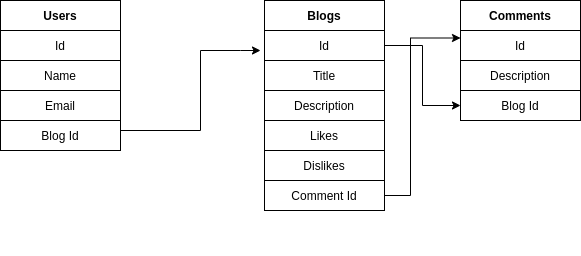

The diagram above was exported from draw.io. Its source (the exported page's mxGraphModel, read from the mxfile embedded in the PNG):
<mxGraphModel dx="868" dy="455" grid="1" gridSize="10" guides="1" tooltips="1" connect="1" arrows="1" fold="1" page="1" pageScale="1" pageWidth="827" pageHeight="1169" math="0" shadow="0">
  <root>
    <mxCell id="WIyWlLk6GJQsqaUBKTNV-0" />
    <mxCell id="WIyWlLk6GJQsqaUBKTNV-1" parent="WIyWlLk6GJQsqaUBKTNV-0" />
    <mxCell id="7FOo4oui2Zv1609lbAvC-14" value="" style="edgeStyle=orthogonalEdgeStyle;rounded=0;orthogonalLoop=1;jettySize=auto;html=1;" edge="1" parent="WIyWlLk6GJQsqaUBKTNV-1" source="7FOo4oui2Zv1609lbAvC-9">
      <mxGeometry relative="1" as="geometry">
        <mxPoint x="410" y="150" as="targetPoint" />
        <Array as="points">
          <mxPoint x="210" y="230" />
          <mxPoint x="350" y="230" />
          <mxPoint x="350" y="150" />
          <mxPoint x="390" y="150" />
        </Array>
      </mxGeometry>
    </mxCell>
    <mxCell id="7FOo4oui2Zv1609lbAvC-9" value="&lt;b&gt;Users&lt;/b&gt;" style="rounded=0;whiteSpace=wrap;html=1;" vertex="1" parent="WIyWlLk6GJQsqaUBKTNV-1">
      <mxGeometry x="150" y="100" width="120" height="30" as="geometry" />
    </mxCell>
    <mxCell id="7FOo4oui2Zv1609lbAvC-17" value="Name" style="rounded=0;whiteSpace=wrap;html=1;" vertex="1" parent="WIyWlLk6GJQsqaUBKTNV-1">
      <mxGeometry x="150" y="160" width="120" height="30" as="geometry" />
    </mxCell>
    <mxCell id="7FOo4oui2Zv1609lbAvC-13" value="&lt;b&gt;Blogs&lt;/b&gt;" style="rounded=0;whiteSpace=wrap;html=1;" vertex="1" parent="WIyWlLk6GJQsqaUBKTNV-1">
      <mxGeometry x="414" y="100" width="120" height="30" as="geometry" />
    </mxCell>
    <mxCell id="7FOo4oui2Zv1609lbAvC-15" style="edgeStyle=orthogonalEdgeStyle;rounded=0;orthogonalLoop=1;jettySize=auto;html=1;exitX=0.5;exitY=1;exitDx=0;exitDy=0;" edge="1" parent="WIyWlLk6GJQsqaUBKTNV-1" source="7FOo4oui2Zv1609lbAvC-9" target="7FOo4oui2Zv1609lbAvC-9">
      <mxGeometry relative="1" as="geometry" />
    </mxCell>
    <mxCell id="7FOo4oui2Zv1609lbAvC-19" value="Email" style="rounded=0;whiteSpace=wrap;html=1;" vertex="1" parent="WIyWlLk6GJQsqaUBKTNV-1">
      <mxGeometry x="150" y="190" width="120" height="30" as="geometry" />
    </mxCell>
    <mxCell id="7FOo4oui2Zv1609lbAvC-20" value="Id" style="rounded=0;whiteSpace=wrap;html=1;" vertex="1" parent="WIyWlLk6GJQsqaUBKTNV-1">
      <mxGeometry x="150" y="130" width="120" height="30" as="geometry" />
    </mxCell>
    <mxCell id="7FOo4oui2Zv1609lbAvC-44" value="" style="edgeStyle=orthogonalEdgeStyle;rounded=0;orthogonalLoop=1;jettySize=auto;html=1;entryX=0;entryY=0.5;entryDx=0;entryDy=0;" edge="1" parent="WIyWlLk6GJQsqaUBKTNV-1" source="7FOo4oui2Zv1609lbAvC-21" target="7FOo4oui2Zv1609lbAvC-41">
      <mxGeometry relative="1" as="geometry" />
    </mxCell>
    <mxCell id="7FOo4oui2Zv1609lbAvC-21" value="Id" style="rounded=0;whiteSpace=wrap;html=1;" vertex="1" parent="WIyWlLk6GJQsqaUBKTNV-1">
      <mxGeometry x="414" y="130" width="120" height="30" as="geometry" />
    </mxCell>
    <mxCell id="7FOo4oui2Zv1609lbAvC-22" value="Title" style="rounded=0;whiteSpace=wrap;html=1;" vertex="1" parent="WIyWlLk6GJQsqaUBKTNV-1">
      <mxGeometry x="414" y="160" width="120" height="30" as="geometry" />
    </mxCell>
    <mxCell id="7FOo4oui2Zv1609lbAvC-23" value="Description" style="rounded=0;whiteSpace=wrap;html=1;" vertex="1" parent="WIyWlLk6GJQsqaUBKTNV-1">
      <mxGeometry x="414" y="190" width="120" height="30" as="geometry" />
    </mxCell>
    <mxCell id="7FOo4oui2Zv1609lbAvC-24" value="Blog Id" style="rounded=0;whiteSpace=wrap;html=1;" vertex="1" parent="WIyWlLk6GJQsqaUBKTNV-1">
      <mxGeometry x="150" y="220" width="120" height="30" as="geometry" />
    </mxCell>
    <mxCell id="7FOo4oui2Zv1609lbAvC-25" value="Likes" style="rounded=0;whiteSpace=wrap;html=1;" vertex="1" parent="WIyWlLk6GJQsqaUBKTNV-1">
      <mxGeometry x="414" y="220" width="120" height="30" as="geometry" />
    </mxCell>
    <mxCell id="7FOo4oui2Zv1609lbAvC-26" value="&lt;span style=&quot;font-family: monospace ; font-size: 0px&quot;&gt;%3CmxGraphModel%3E%3Croot%3E%3CmxCell%20id%3D%220%22%2F%3E%3CmxCell%20id%3D%221%22%20parent%3D%220%22%2F%3E%3CmxCell%20id%3D%222%22%20value%3D%22%22%20style%3D%22rounded%3D0%3BwhiteSpace%3Dwrap%3Bhtml%3D1%3B%22%20vertex%3D%221%22%20parent%3D%221%22%3E%3CmxGeometry%20x%3D%22414%22%20y%3D%22100%22%20width%3D%22120%22%20height%3D%2230%22%20as%3D%22geometry%22%2F%3E%3C%2FmxCell%3E%3C%2Froot%3E%3C%2FmxGraphModel%3E&lt;/span&gt;" style="text;html=1;align=center;verticalAlign=middle;resizable=0;points=[];autosize=1;" vertex="1" parent="WIyWlLk6GJQsqaUBKTNV-1">
      <mxGeometry x="513" y="335" width="20" height="20" as="geometry" />
    </mxCell>
    <mxCell id="7FOo4oui2Zv1609lbAvC-27" value="Dislikes" style="rounded=0;whiteSpace=wrap;html=1;" vertex="1" parent="WIyWlLk6GJQsqaUBKTNV-1">
      <mxGeometry x="414" y="250" width="120" height="30" as="geometry" />
    </mxCell>
    <mxCell id="7FOo4oui2Zv1609lbAvC-38" value="&lt;b&gt;Comments&lt;/b&gt;" style="rounded=0;whiteSpace=wrap;html=1;" vertex="1" parent="WIyWlLk6GJQsqaUBKTNV-1">
      <mxGeometry x="610" y="100" width="120" height="30" as="geometry" />
    </mxCell>
    <mxCell id="7FOo4oui2Zv1609lbAvC-39" value="Id" style="rounded=0;whiteSpace=wrap;html=1;" vertex="1" parent="WIyWlLk6GJQsqaUBKTNV-1">
      <mxGeometry x="610" y="130" width="120" height="30" as="geometry" />
    </mxCell>
    <mxCell id="7FOo4oui2Zv1609lbAvC-40" value="Description" style="rounded=0;whiteSpace=wrap;html=1;" vertex="1" parent="WIyWlLk6GJQsqaUBKTNV-1">
      <mxGeometry x="610" y="160" width="120" height="30" as="geometry" />
    </mxCell>
    <mxCell id="7FOo4oui2Zv1609lbAvC-41" value="Blog Id" style="rounded=0;whiteSpace=wrap;html=1;" vertex="1" parent="WIyWlLk6GJQsqaUBKTNV-1">
      <mxGeometry x="610" y="190" width="120" height="30" as="geometry" />
    </mxCell>
    <mxCell id="7FOo4oui2Zv1609lbAvC-47" value="" style="edgeStyle=orthogonalEdgeStyle;rounded=0;orthogonalLoop=1;jettySize=auto;html=1;entryX=0;entryY=0.25;entryDx=0;entryDy=0;" edge="1" parent="WIyWlLk6GJQsqaUBKTNV-1" source="7FOo4oui2Zv1609lbAvC-45" target="7FOo4oui2Zv1609lbAvC-39">
      <mxGeometry relative="1" as="geometry">
        <mxPoint x="614" y="295" as="targetPoint" />
        <Array as="points">
          <mxPoint x="560" y="295" />
          <mxPoint x="560" y="138" />
        </Array>
      </mxGeometry>
    </mxCell>
    <mxCell id="7FOo4oui2Zv1609lbAvC-45" value="Comment Id" style="rounded=0;whiteSpace=wrap;html=1;" vertex="1" parent="WIyWlLk6GJQsqaUBKTNV-1">
      <mxGeometry x="414" y="280" width="120" height="30" as="geometry" />
    </mxCell>
  </root>
</mxGraphModel>